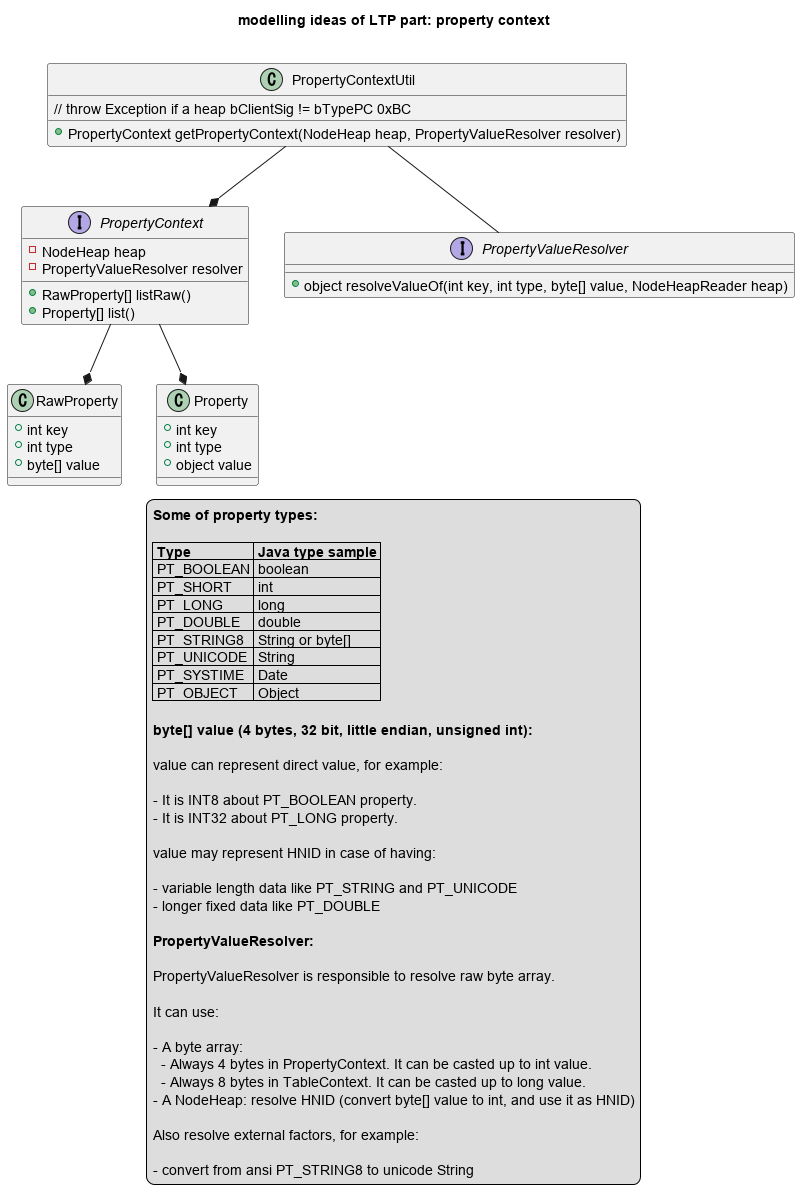

The diagram above was rendered by PlantUML. Its source (embedded in the PNG):
@startuml ltp_pc
title modelling ideas of LTP part: property context\n
class PropertyContextUtil {
    // throw Exception if a heap bClientSig != bTypePC 0xBC

    + PropertyContext getPropertyContext(NodeHeap heap, PropertyValueResolver resolver)
}

interface PropertyContext {
    - NodeHeap heap
    - PropertyValueResolver resolver

    + RawProperty[] listRaw()
    + Property[] list()
}

interface PropertyValueResolver {
    + object resolveValueOf(int key, int type, byte[] value, NodeHeapReader heap)
}

class RawProperty {
    + int key
    + int type
    + byte[] value
}

class Property {
    + int key
    + int type
    + object value
}

PropertyContextUtil --* PropertyContext
PropertyContext --* Property
PropertyContext --* RawProperty
PropertyContextUtil -- PropertyValueResolver

legend
    <b>Some of property types:</b>

    |= Type |= Java type sample |
    | PT_BOOLEAN | boolean |
    | PT_SHORT | int |
    | PT_LONG | long |
    | PT_DOUBLE | double |
    | PT_STRING8 | String or byte[] |
    | PT_UNICODE | String |
    | PT_SYSTIME | Date |
    | PT_OBJECT | Object |

    <b>byte[] value (4 bytes, 32 bit, little endian, unsigned int):</b>

    value can represent direct value, for example:
    
    - It is INT8 about PT_BOOLEAN property.
    - It is INT32 about PT_LONG property.

    value may represent HNID in case of having:
    
    - variable length data like PT_STRING and PT_UNICODE
    - longer fixed data like PT_DOUBLE

    <b>PropertyValueResolver:</b>

    PropertyValueResolver is responsible to resolve raw byte array.

    It can use:

    - A byte array:
      - Always 4 bytes in PropertyContext. It can be casted up to int value.
      - Always 8 bytes in TableContext. It can be casted up to long value.
    - A NodeHeap: resolve HNID (convert byte[] value to int, and use it as HNID)
    
    Also resolve external factors, for example:
    
    - convert from ansi PT_STRING8 to unicode String
end legend

@enduml